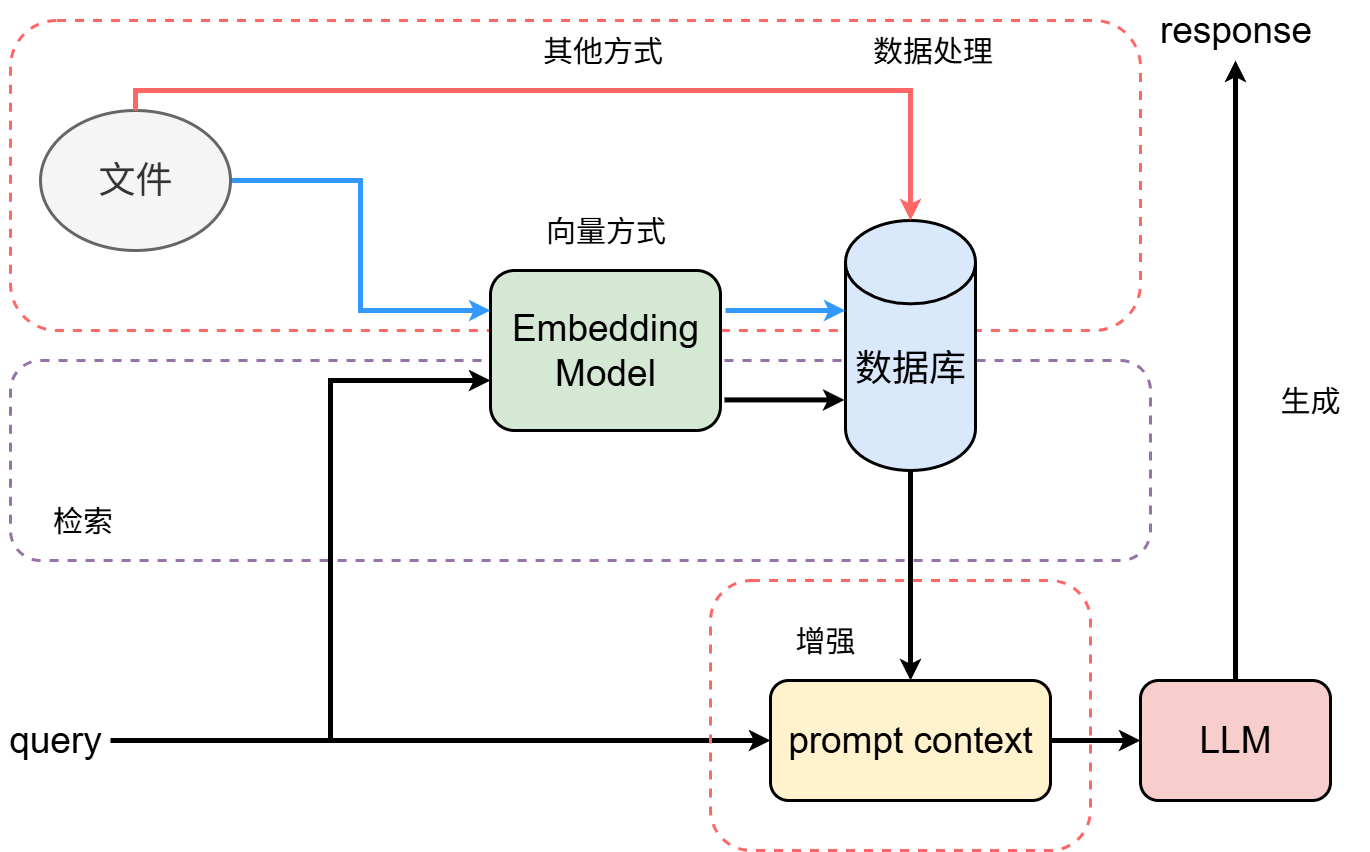

The diagram above was exported from draw.io. Its source (the exported page's mxGraphModel, read from the mxfile embedded in the PNG):
<mxGraphModel dx="2350" dy="1388" grid="1" gridSize="10" guides="1" tooltips="1" connect="1" arrows="1" fold="1" page="1" pageScale="1" pageWidth="3300" pageHeight="4681" math="0" shadow="0">
  <root>
    <mxCell id="0" />
    <mxCell id="1" parent="0" />
    <mxCell id="Nj1GGa4hI2LD_15_5VRF-28" value="" style="rounded=1;whiteSpace=wrap;html=1;strokeWidth=3;dashed=1;fillColor=none;strokeColor=#9673a6;" vertex="1" parent="1">
      <mxGeometry x="180" y="850" width="1140" height="200" as="geometry" />
    </mxCell>
    <mxCell id="Nj1GGa4hI2LD_15_5VRF-27" value="" style="rounded=1;whiteSpace=wrap;html=1;strokeWidth=3;dashed=1;fillColor=none;strokeColor=#FF6666;" vertex="1" parent="1">
      <mxGeometry x="180" y="510" width="1130" height="310" as="geometry" />
    </mxCell>
    <mxCell id="Nj1GGa4hI2LD_15_5VRF-3" style="edgeStyle=orthogonalEdgeStyle;rounded=0;orthogonalLoop=1;jettySize=auto;html=1;exitX=1;exitY=0.5;exitDx=0;exitDy=0;entryX=0;entryY=0.5;entryDx=0;entryDy=0;strokeWidth=5;" edge="1" parent="1" source="Nj1GGa4hI2LD_15_5VRF-1" target="Nj1GGa4hI2LD_15_5VRF-2">
      <mxGeometry relative="1" as="geometry" />
    </mxCell>
    <mxCell id="Nj1GGa4hI2LD_15_5VRF-16" style="edgeStyle=orthogonalEdgeStyle;rounded=0;orthogonalLoop=1;jettySize=auto;html=1;entryX=0;entryY=0.5;entryDx=0;entryDy=0;strokeWidth=5;" edge="1" parent="1">
      <mxGeometry relative="1" as="geometry">
        <mxPoint x="500" y="1230" as="sourcePoint" />
        <mxPoint x="660" y="870" as="targetPoint" />
        <Array as="points">
          <mxPoint x="500" y="870" />
        </Array>
      </mxGeometry>
    </mxCell>
    <mxCell id="Nj1GGa4hI2LD_15_5VRF-1" value="&lt;span style=&quot;font-size: 37px;&quot;&gt;query&lt;/span&gt;" style="text;strokeColor=none;align=center;fillColor=none;html=1;verticalAlign=middle;whiteSpace=wrap;rounded=0;" vertex="1" parent="1">
      <mxGeometry x="170" y="1200" width="110" height="60" as="geometry" />
    </mxCell>
    <mxCell id="Nj1GGa4hI2LD_15_5VRF-5" style="edgeStyle=orthogonalEdgeStyle;rounded=0;orthogonalLoop=1;jettySize=auto;html=1;exitX=1;exitY=0.5;exitDx=0;exitDy=0;entryX=0;entryY=0.5;entryDx=0;entryDy=0;strokeWidth=5;" edge="1" parent="1" source="Nj1GGa4hI2LD_15_5VRF-2" target="Nj1GGa4hI2LD_15_5VRF-4">
      <mxGeometry relative="1" as="geometry" />
    </mxCell>
    <mxCell id="Nj1GGa4hI2LD_15_5VRF-2" value="&lt;font style=&quot;font-size: 37px;&quot;&gt;prompt context&lt;/font&gt;" style="rounded=1;whiteSpace=wrap;html=1;fillColor=#fff2cc;strokeColor=default;strokeWidth=3;" vertex="1" parent="1">
      <mxGeometry x="940" y="1170" width="280" height="120" as="geometry" />
    </mxCell>
    <mxCell id="Nj1GGa4hI2LD_15_5VRF-8" style="edgeStyle=orthogonalEdgeStyle;rounded=0;orthogonalLoop=1;jettySize=auto;html=1;exitX=0.5;exitY=0;exitDx=0;exitDy=0;strokeWidth=5;" edge="1" parent="1" source="Nj1GGa4hI2LD_15_5VRF-4" target="Nj1GGa4hI2LD_15_5VRF-7">
      <mxGeometry relative="1" as="geometry">
        <Array as="points">
          <mxPoint x="1405" y="640" />
          <mxPoint x="1405" y="640" />
        </Array>
      </mxGeometry>
    </mxCell>
    <mxCell id="Nj1GGa4hI2LD_15_5VRF-4" value="&lt;font style=&quot;font-size: 37px;&quot;&gt;LLM&lt;/font&gt;" style="rounded=1;whiteSpace=wrap;html=1;fillColor=#f8cecc;strokeColor=#000000;strokeWidth=3;" vertex="1" parent="1">
      <mxGeometry x="1310" y="1170" width="190" height="120" as="geometry" />
    </mxCell>
    <mxCell id="Nj1GGa4hI2LD_15_5VRF-7" value="&lt;span style=&quot;font-size: 37px;&quot;&gt;response&lt;/span&gt;" style="text;strokeColor=none;align=center;fillColor=none;html=1;verticalAlign=middle;whiteSpace=wrap;rounded=0;" vertex="1" parent="1">
      <mxGeometry x="1317.5" y="490" width="175" height="60" as="geometry" />
    </mxCell>
    <mxCell id="Nj1GGa4hI2LD_15_5VRF-9" value="&lt;font style=&quot;font-size: 30px;&quot;&gt;生成&lt;/font&gt;" style="text;strokeColor=none;align=center;fillColor=none;html=1;verticalAlign=middle;whiteSpace=wrap;rounded=0;" vertex="1" parent="1">
      <mxGeometry x="1420" y="860" width="120" height="60" as="geometry" />
    </mxCell>
    <mxCell id="Nj1GGa4hI2LD_15_5VRF-12" style="edgeStyle=orthogonalEdgeStyle;rounded=0;orthogonalLoop=1;jettySize=auto;html=1;exitX=0.5;exitY=1;exitDx=0;exitDy=0;exitPerimeter=0;entryX=0.5;entryY=0;entryDx=0;entryDy=0;strokeWidth=5;" edge="1" parent="1" source="Nj1GGa4hI2LD_15_5VRF-11" target="Nj1GGa4hI2LD_15_5VRF-2">
      <mxGeometry relative="1" as="geometry" />
    </mxCell>
    <mxCell id="Nj1GGa4hI2LD_15_5VRF-11" value="&lt;div&gt;&lt;font style=&quot;font-size: 37px;&quot;&gt;&lt;br&gt;&lt;/font&gt;&lt;/div&gt;&lt;font style=&quot;font-size: 37px;&quot;&gt;数据库&lt;/font&gt;" style="strokeWidth=3;html=1;shape=mxgraph.flowchart.database;whiteSpace=wrap;fillColor=#dae8fc;strokeColor=default;" vertex="1" parent="1">
      <mxGeometry x="1015" y="710" width="130" height="250" as="geometry" />
    </mxCell>
    <mxCell id="Nj1GGa4hI2LD_15_5VRF-13" value="&lt;font style=&quot;font-size: 37px;&quot;&gt;Embedding&lt;/font&gt;&lt;div&gt;&lt;font style=&quot;font-size: 37px;&quot;&gt;Model&lt;/font&gt;&lt;/div&gt;" style="rounded=1;whiteSpace=wrap;html=1;fillColor=#d5e8d4;strokeColor=default;strokeWidth=3;" vertex="1" parent="1">
      <mxGeometry x="660" y="760" width="230" height="160" as="geometry" />
    </mxCell>
    <mxCell id="Nj1GGa4hI2LD_15_5VRF-14" style="edgeStyle=orthogonalEdgeStyle;rounded=0;orthogonalLoop=1;jettySize=auto;html=1;strokeWidth=5;" edge="1" parent="1">
      <mxGeometry relative="1" as="geometry">
        <mxPoint x="894" y="889.41" as="sourcePoint" />
        <mxPoint x="1014" y="889.41" as="targetPoint" />
      </mxGeometry>
    </mxCell>
    <mxCell id="Nj1GGa4hI2LD_15_5VRF-15" style="edgeStyle=orthogonalEdgeStyle;rounded=0;orthogonalLoop=1;jettySize=auto;html=1;strokeWidth=5;strokeColor=#3399FF;" edge="1" parent="1">
      <mxGeometry relative="1" as="geometry">
        <mxPoint x="895" y="800" as="sourcePoint" />
        <mxPoint x="1015" y="800" as="targetPoint" />
      </mxGeometry>
    </mxCell>
    <mxCell id="Nj1GGa4hI2LD_15_5VRF-17" value="&lt;span style=&quot;font-size: 30px;&quot;&gt;向量方式&lt;/span&gt;" style="text;strokeColor=none;align=center;fillColor=none;html=1;verticalAlign=middle;whiteSpace=wrap;rounded=0;" vertex="1" parent="1">
      <mxGeometry x="702.5" y="690" width="145" height="60" as="geometry" />
    </mxCell>
    <mxCell id="Nj1GGa4hI2LD_15_5VRF-18" value="&lt;span style=&quot;font-size: 30px;&quot;&gt;增强&lt;/span&gt;" style="text;strokeColor=none;align=center;fillColor=none;html=1;verticalAlign=middle;whiteSpace=wrap;rounded=0;" vertex="1" parent="1">
      <mxGeometry x="950" y="1100" width="90" height="60" as="geometry" />
    </mxCell>
    <mxCell id="Nj1GGa4hI2LD_15_5VRF-19" value="" style="rounded=1;whiteSpace=wrap;html=1;strokeWidth=3;dashed=1;fillColor=none;strokeColor=#FF6666;" vertex="1" parent="1">
      <mxGeometry x="880" y="1070" width="380" height="270" as="geometry" />
    </mxCell>
    <mxCell id="Nj1GGa4hI2LD_15_5VRF-22" style="edgeStyle=orthogonalEdgeStyle;rounded=0;orthogonalLoop=1;jettySize=auto;html=1;exitX=1;exitY=0.5;exitDx=0;exitDy=0;entryX=0;entryY=0.25;entryDx=0;entryDy=0;strokeWidth=5;strokeColor=#3399FF;" edge="1" parent="1" source="Nj1GGa4hI2LD_15_5VRF-21" target="Nj1GGa4hI2LD_15_5VRF-13">
      <mxGeometry relative="1" as="geometry" />
    </mxCell>
    <mxCell id="Nj1GGa4hI2LD_15_5VRF-21" value="&lt;font style=&quot;font-size: 37px;&quot;&gt;文件&lt;/font&gt;" style="ellipse;whiteSpace=wrap;html=1;strokeWidth=3;fillColor=#f5f5f5;fontColor=#333333;strokeColor=#666666;" vertex="1" parent="1">
      <mxGeometry x="210" y="600" width="190" height="140" as="geometry" />
    </mxCell>
    <mxCell id="Nj1GGa4hI2LD_15_5VRF-24" style="edgeStyle=orthogonalEdgeStyle;rounded=0;orthogonalLoop=1;jettySize=auto;html=1;exitX=0.5;exitY=0;exitDx=0;exitDy=0;entryX=0.5;entryY=0;entryDx=0;entryDy=0;entryPerimeter=0;strokeColor=#FF6666;strokeWidth=5;" edge="1" parent="1" source="Nj1GGa4hI2LD_15_5VRF-21" target="Nj1GGa4hI2LD_15_5VRF-11">
      <mxGeometry relative="1" as="geometry" />
    </mxCell>
    <mxCell id="Nj1GGa4hI2LD_15_5VRF-25" value="&lt;span style=&quot;font-size: 30px;&quot;&gt;数据处理&lt;/span&gt;" style="text;strokeColor=none;align=center;fillColor=none;html=1;verticalAlign=middle;whiteSpace=wrap;rounded=0;" vertex="1" parent="1">
      <mxGeometry x="1030" y="510" width="145" height="60" as="geometry" />
    </mxCell>
    <mxCell id="Nj1GGa4hI2LD_15_5VRF-26" value="&lt;span style=&quot;font-size: 30px;&quot;&gt;其他方式&lt;/span&gt;" style="text;strokeColor=none;align=center;fillColor=none;html=1;verticalAlign=middle;whiteSpace=wrap;rounded=0;" vertex="1" parent="1">
      <mxGeometry x="700" y="510" width="145" height="60" as="geometry" />
    </mxCell>
    <mxCell id="Nj1GGa4hI2LD_15_5VRF-29" value="&lt;span style=&quot;font-size: 30px;&quot;&gt;检索&lt;/span&gt;" style="text;strokeColor=none;align=center;fillColor=none;html=1;verticalAlign=middle;whiteSpace=wrap;rounded=0;" vertex="1" parent="1">
      <mxGeometry x="180" y="980" width="145" height="60" as="geometry" />
    </mxCell>
  </root>
</mxGraphModel>